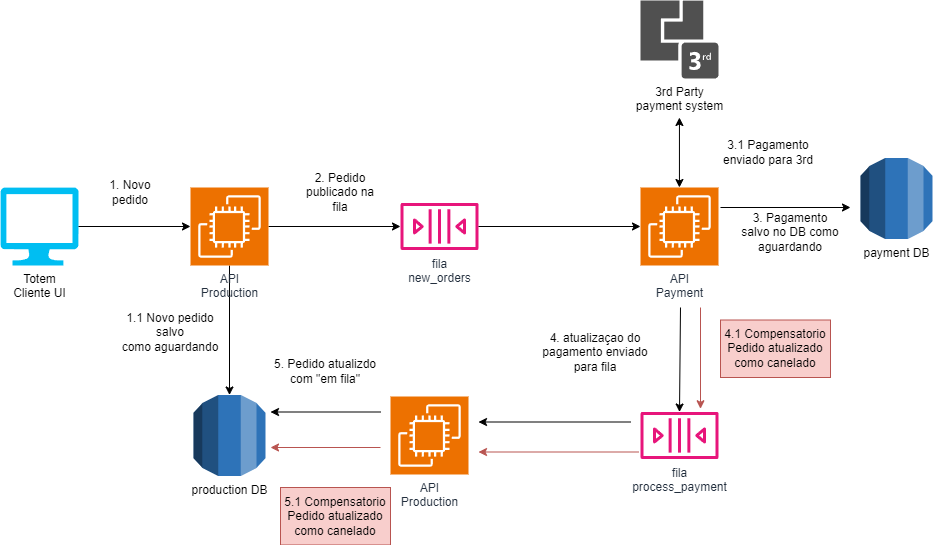

The diagram above was exported from draw.io. Its source (the exported page's mxGraphModel, read from the mxfile embedded in the PNG):
<mxGraphModel dx="2578" dy="1797" grid="1" gridSize="10" guides="1" tooltips="1" connect="1" arrows="1" fold="1" page="1" pageScale="1" pageWidth="850" pageHeight="1100" math="0" shadow="0">
  <root>
    <mxCell id="0" />
    <mxCell id="1" parent="0" />
    <mxCell id="2" style="edgeStyle=orthogonalEdgeStyle;rounded=0;orthogonalLoop=1;jettySize=auto;html=1;" edge="1" source="4" target="5" parent="1">
      <mxGeometry relative="1" as="geometry" />
    </mxCell>
    <mxCell id="3" style="edgeStyle=orthogonalEdgeStyle;rounded=0;orthogonalLoop=1;jettySize=auto;html=1;" edge="1" source="4" target="9" parent="1">
      <mxGeometry relative="1" as="geometry" />
    </mxCell>
    <mxCell id="4" value="API&lt;div&gt;Production&lt;/div&gt;" style="sketch=0;points=[[0,0,0],[0.25,0,0],[0.5,0,0],[0.75,0,0],[1,0,0],[0,1,0],[0.25,1,0],[0.5,1,0],[0.75,1,0],[1,1,0],[0,0.25,0],[0,0.5,0],[0,0.75,0],[1,0.25,0],[1,0.5,0],[1,0.75,0]];outlineConnect=0;fontColor=#232F3E;fillColor=#ED7100;strokeColor=#ffffff;dashed=0;verticalLabelPosition=bottom;verticalAlign=top;align=center;html=1;fontSize=12;fontStyle=0;aspect=fixed;shape=mxgraph.aws4.resourceIcon;resIcon=mxgraph.aws4.ec2;" vertex="1" parent="1">
      <mxGeometry x="70" y="70" width="78" height="78" as="geometry" />
    </mxCell>
    <mxCell id="5" value="fila&lt;br&gt;new_orders" style="sketch=0;outlineConnect=0;fontColor=#232F3E;gradientColor=none;fillColor=#E7157B;strokeColor=none;dashed=0;verticalLabelPosition=bottom;verticalAlign=top;align=center;html=1;fontSize=12;fontStyle=0;aspect=fixed;pointerEvents=1;shape=mxgraph.aws4.queue;" vertex="1" parent="1">
      <mxGeometry x="280" y="85.5" width="78" height="47" as="geometry" />
    </mxCell>
    <mxCell id="6" style="edgeStyle=orthogonalEdgeStyle;rounded=0;orthogonalLoop=1;jettySize=auto;html=1;" edge="1" parent="1">
      <mxGeometry relative="1" as="geometry">
        <mxPoint x="600" y="90" as="sourcePoint" />
        <mxPoint x="730" y="90" as="targetPoint" />
      </mxGeometry>
    </mxCell>
    <mxCell id="7" style="edgeStyle=orthogonalEdgeStyle;rounded=0;orthogonalLoop=1;jettySize=auto;html=1;" edge="1" target="14" parent="1">
      <mxGeometry relative="1" as="geometry">
        <mxPoint x="560" y="190" as="sourcePoint" />
        <Array as="points">
          <mxPoint x="559" y="190" />
        </Array>
      </mxGeometry>
    </mxCell>
    <mxCell id="8" value="API&lt;div&gt;Payment&lt;/div&gt;" style="sketch=0;points=[[0,0,0],[0.25,0,0],[0.5,0,0],[0.75,0,0],[1,0,0],[0,1,0],[0.25,1,0],[0.5,1,0],[0.75,1,0],[1,1,0],[0,0.25,0],[0,0.5,0],[0,0.75,0],[1,0.25,0],[1,0.5,0],[1,0.75,0]];outlineConnect=0;fontColor=#232F3E;fillColor=#ED7100;strokeColor=#ffffff;dashed=0;verticalLabelPosition=bottom;verticalAlign=top;align=center;html=1;fontSize=12;fontStyle=0;aspect=fixed;shape=mxgraph.aws4.resourceIcon;resIcon=mxgraph.aws4.ec2;" vertex="1" parent="1">
      <mxGeometry x="520" y="70" width="78" height="78" as="geometry" />
    </mxCell>
    <mxCell id="9" value="production DB" style="outlineConnect=0;dashed=0;verticalLabelPosition=bottom;verticalAlign=top;align=center;html=1;shape=mxgraph.aws3.rds;fillColor=#2E73B8;gradientColor=none;" vertex="1" parent="1">
      <mxGeometry x="73" y="277.5" width="72" height="81" as="geometry" />
    </mxCell>
    <mxCell id="10" style="edgeStyle=orthogonalEdgeStyle;rounded=0;orthogonalLoop=1;jettySize=auto;html=1;entryX=0;entryY=0.5;entryDx=0;entryDy=0;entryPerimeter=0;" edge="1" source="5" target="8" parent="1">
      <mxGeometry relative="1" as="geometry" />
    </mxCell>
    <mxCell id="11" style="edgeStyle=orthogonalEdgeStyle;rounded=0;orthogonalLoop=1;jettySize=auto;html=1;startArrow=classic;startFill=1;" edge="1" parent="1">
      <mxGeometry relative="1" as="geometry">
        <mxPoint x="558.94" as="sourcePoint" />
        <mxPoint x="558.94" y="70" as="targetPoint" />
        <Array as="points">
          <mxPoint x="558.94" />
        </Array>
      </mxGeometry>
    </mxCell>
    <mxCell id="12" value="3rd Party&lt;div&gt;payment system&lt;/div&gt;" style="sketch=0;pointerEvents=1;shadow=0;dashed=0;html=1;strokeColor=none;fillColor=#505050;labelPosition=center;verticalLabelPosition=bottom;verticalAlign=top;outlineConnect=0;align=center;shape=mxgraph.office.communications.3rd_party_integration;" vertex="1" parent="1">
      <mxGeometry x="520" y="-117" width="78" height="78" as="geometry" />
    </mxCell>
    <mxCell id="13" style="edgeStyle=orthogonalEdgeStyle;rounded=0;orthogonalLoop=1;jettySize=auto;html=1;" edge="1" parent="1">
      <mxGeometry relative="1" as="geometry">
        <mxPoint x="510" y="304.5" as="sourcePoint" />
        <mxPoint x="358" y="304.5" as="targetPoint" />
        <Array as="points">
          <mxPoint x="510" y="304.5" />
        </Array>
      </mxGeometry>
    </mxCell>
    <mxCell id="14" value="fila&lt;br&gt;process_payment" style="sketch=0;outlineConnect=0;fontColor=#232F3E;gradientColor=none;fillColor=#E7157B;strokeColor=none;dashed=0;verticalLabelPosition=bottom;verticalAlign=top;align=center;html=1;fontSize=12;fontStyle=0;aspect=fixed;pointerEvents=1;shape=mxgraph.aws4.queue;" vertex="1" parent="1">
      <mxGeometry x="520" y="294.5" width="78" height="47" as="geometry" />
    </mxCell>
    <mxCell id="15" value="API&lt;div&gt;Production&lt;/div&gt;" style="sketch=0;points=[[0,0,0],[0.25,0,0],[0.5,0,0],[0.75,0,0],[1,0,0],[0,1,0],[0.25,1,0],[0.5,1,0],[0.75,1,0],[1,1,0],[0,0.25,0],[0,0.5,0],[0,0.75,0],[1,0.25,0],[1,0.5,0],[1,0.75,0]];outlineConnect=0;fontColor=#232F3E;fillColor=#ED7100;strokeColor=#ffffff;dashed=0;verticalLabelPosition=bottom;verticalAlign=top;align=center;html=1;fontSize=12;fontStyle=0;aspect=fixed;shape=mxgraph.aws4.resourceIcon;resIcon=mxgraph.aws4.ec2;" vertex="1" parent="1">
      <mxGeometry x="270" y="279" width="78" height="78" as="geometry" />
    </mxCell>
    <mxCell id="16" value="1.1 Novo pedido salvo&lt;div&gt;como aguardando&lt;/div&gt;" style="text;html=1;align=center;verticalAlign=middle;whiteSpace=wrap;rounded=0;" vertex="1" parent="1">
      <mxGeometry y="190" width="100" height="50" as="geometry" />
    </mxCell>
    <mxCell id="17" value="2. Pedido publicado na fila" style="text;html=1;align=center;verticalAlign=middle;whiteSpace=wrap;rounded=0;" vertex="1" parent="1">
      <mxGeometry x="180" y="50" width="80" height="50" as="geometry" />
    </mxCell>
    <mxCell id="18" value="3. Pagamento salvo no DB como aguardando" style="text;html=1;align=center;verticalAlign=middle;whiteSpace=wrap;rounded=0;" vertex="1" parent="1">
      <mxGeometry x="620" y="90" width="100" height="50" as="geometry" />
    </mxCell>
    <mxCell id="19" value="3.1 Pagamento enviado para 3rd" style="text;html=1;align=center;verticalAlign=middle;whiteSpace=wrap;rounded=0;" vertex="1" parent="1">
      <mxGeometry x="598" y="10" width="100" height="50" as="geometry" />
    </mxCell>
    <mxCell id="20" value="payment DB" style="outlineConnect=0;dashed=0;verticalLabelPosition=bottom;verticalAlign=top;align=center;html=1;shape=mxgraph.aws3.rds;fillColor=#2E73B8;gradientColor=none;" vertex="1" parent="1">
      <mxGeometry x="740" y="40.5" width="72" height="81" as="geometry" />
    </mxCell>
    <mxCell id="21" value="4. atualizaçao do pagamento enviado para fila" style="text;html=1;align=center;verticalAlign=middle;whiteSpace=wrap;rounded=0;" vertex="1" parent="1">
      <mxGeometry x="410" y="210" width="130" height="50" as="geometry" />
    </mxCell>
    <mxCell id="22" style="edgeStyle=orthogonalEdgeStyle;rounded=0;orthogonalLoop=1;jettySize=auto;html=1;" edge="1" parent="1">
      <mxGeometry relative="1" as="geometry">
        <mxPoint x="260" y="294.5" as="sourcePoint" />
        <mxPoint x="150" y="294.5" as="targetPoint" />
      </mxGeometry>
    </mxCell>
    <mxCell id="23" style="edgeStyle=orthogonalEdgeStyle;rounded=0;orthogonalLoop=1;jettySize=auto;html=1;fillColor=#f8cecc;strokeColor=#b85450;" edge="1" parent="1">
      <mxGeometry relative="1" as="geometry">
        <mxPoint x="518" y="334.5" as="sourcePoint" />
        <mxPoint x="358" y="334.5" as="targetPoint" />
      </mxGeometry>
    </mxCell>
    <mxCell id="24" value="Totem&lt;div&gt;Cliente UI&lt;/div&gt;" style="verticalLabelPosition=bottom;html=1;verticalAlign=top;align=center;strokeColor=none;fillColor=#00BEF2;shape=mxgraph.azure.computer;pointerEvents=1;" vertex="1" parent="1">
      <mxGeometry x="-120" y="70" width="78" height="78" as="geometry" />
    </mxCell>
    <mxCell id="25" style="edgeStyle=orthogonalEdgeStyle;rounded=0;orthogonalLoop=1;jettySize=auto;html=1;entryX=0;entryY=0.5;entryDx=0;entryDy=0;entryPerimeter=0;" edge="1" source="24" target="4" parent="1">
      <mxGeometry relative="1" as="geometry" />
    </mxCell>
    <mxCell id="26" value="1. Novo pedido" style="text;html=1;align=center;verticalAlign=middle;whiteSpace=wrap;rounded=0;" vertex="1" parent="1">
      <mxGeometry x="-30" y="50" width="80" height="50" as="geometry" />
    </mxCell>
    <mxCell id="27" value="4.1 Compensatorio&lt;br&gt;Pedido atualizado como canelado" style="text;html=1;align=center;verticalAlign=middle;whiteSpace=wrap;rounded=0;fillColor=#f8cecc;strokeColor=#b85450;" vertex="1" parent="1">
      <mxGeometry x="600" y="202.5" width="110" height="57.5" as="geometry" />
    </mxCell>
    <mxCell id="28" style="edgeStyle=orthogonalEdgeStyle;rounded=0;orthogonalLoop=1;jettySize=auto;html=1;fillColor=#f8cecc;strokeColor=#b85450;" edge="1" parent="1">
      <mxGeometry relative="1" as="geometry">
        <mxPoint x="580" y="190" as="sourcePoint" />
        <mxPoint x="580" y="291.25" as="targetPoint" />
      </mxGeometry>
    </mxCell>
    <mxCell id="29" value="5.1 Compensatorio&lt;br&gt;Pedido atualizado como canelado" style="text;html=1;align=center;verticalAlign=middle;whiteSpace=wrap;rounded=0;fillColor=#f8cecc;strokeColor=#b85450;" vertex="1" parent="1">
      <mxGeometry x="160" y="370" width="110" height="57.5" as="geometry" />
    </mxCell>
    <mxCell id="30" style="edgeStyle=orthogonalEdgeStyle;rounded=0;orthogonalLoop=1;jettySize=auto;html=1;fillColor=#f8cecc;strokeColor=#b85450;" edge="1" parent="1">
      <mxGeometry relative="1" as="geometry">
        <mxPoint x="260" y="330" as="sourcePoint" />
        <mxPoint x="150" y="330" as="targetPoint" />
      </mxGeometry>
    </mxCell>
    <mxCell id="31" value="5. Pedido atualizdo com &quot;em fila&quot;" style="text;html=1;align=center;verticalAlign=middle;whiteSpace=wrap;rounded=0;" vertex="1" parent="1">
      <mxGeometry x="140" y="229" width="130" height="50" as="geometry" />
    </mxCell>
  </root>
</mxGraphModel>